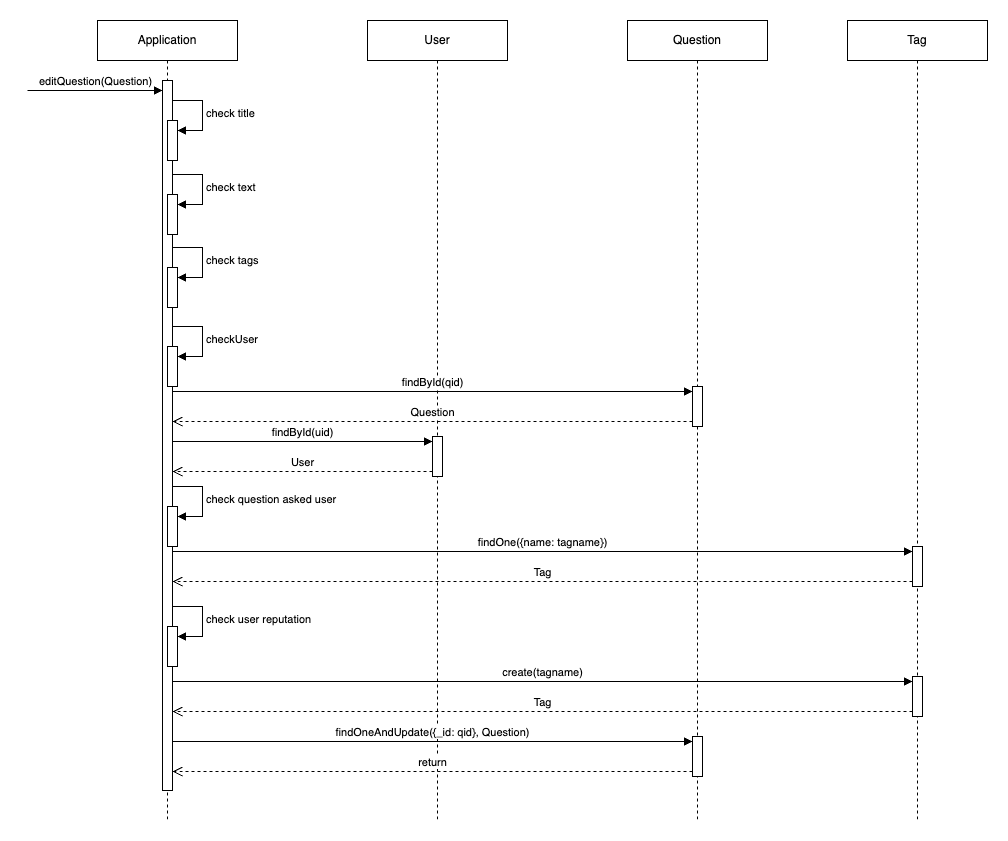

The diagram above was exported from draw.io. Its source (the exported page's mxGraphModel, read from the mxfile embedded in the PNG):
<mxGraphModel dx="1434" dy="790" grid="1" gridSize="10" guides="1" tooltips="1" connect="1" arrows="1" fold="1" page="1" pageScale="1" pageWidth="2000" pageHeight="2000" math="0" shadow="0">
  <root>
    <mxCell id="0" />
    <mxCell id="1" parent="0" />
    <mxCell id="ahKGRjzPSpqLlmnwVnlx-1" value="Application" style="shape=umlLifeline;perimeter=lifelinePerimeter;whiteSpace=wrap;html=1;container=1;dropTarget=0;collapsible=0;recursiveResize=0;outlineConnect=0;portConstraint=eastwest;newEdgeStyle={&quot;curved&quot;:0,&quot;rounded&quot;:0};" parent="1" vertex="1">
      <mxGeometry x="340" y="150" width="140" height="800" as="geometry" />
    </mxCell>
    <mxCell id="ahKGRjzPSpqLlmnwVnlx-4" value="" style="html=1;points=[[0,0,0,0,5],[0,1,0,0,-5],[1,0,0,0,5],[1,1,0,0,-5]];perimeter=orthogonalPerimeter;outlineConnect=0;targetShapes=umlLifeline;portConstraint=eastwest;newEdgeStyle={&quot;curved&quot;:0,&quot;rounded&quot;:0};" parent="ahKGRjzPSpqLlmnwVnlx-1" vertex="1">
      <mxGeometry x="65" y="60" width="10" height="710" as="geometry" />
    </mxCell>
    <mxCell id="ahKGRjzPSpqLlmnwVnlx-7" value="" style="html=1;points=[[0,0,0,0,5],[0,1,0,0,-5],[1,0,0,0,5],[1,1,0,0,-5]];perimeter=orthogonalPerimeter;outlineConnect=0;targetShapes=umlLifeline;portConstraint=eastwest;newEdgeStyle={&quot;curved&quot;:0,&quot;rounded&quot;:0};" parent="ahKGRjzPSpqLlmnwVnlx-1" vertex="1">
      <mxGeometry x="70" y="326" width="10" height="40" as="geometry" />
    </mxCell>
    <mxCell id="ahKGRjzPSpqLlmnwVnlx-8" value="checkUser" style="html=1;align=left;spacingLeft=2;endArrow=block;rounded=0;edgeStyle=orthogonalEdgeStyle;curved=0;rounded=0;" parent="ahKGRjzPSpqLlmnwVnlx-1" target="ahKGRjzPSpqLlmnwVnlx-7" edge="1">
      <mxGeometry relative="1" as="geometry">
        <mxPoint x="75" y="306" as="sourcePoint" />
        <Array as="points">
          <mxPoint x="105" y="336" />
        </Array>
      </mxGeometry>
    </mxCell>
    <mxCell id="ahKGRjzPSpqLlmnwVnlx-17" value="" style="html=1;points=[[0,0,0,0,5],[0,1,0,0,-5],[1,0,0,0,5],[1,1,0,0,-5]];perimeter=orthogonalPerimeter;outlineConnect=0;targetShapes=umlLifeline;portConstraint=eastwest;newEdgeStyle={&quot;curved&quot;:0,&quot;rounded&quot;:0};" parent="ahKGRjzPSpqLlmnwVnlx-1" vertex="1">
      <mxGeometry x="70" y="486" width="10" height="40" as="geometry" />
    </mxCell>
    <mxCell id="ahKGRjzPSpqLlmnwVnlx-18" value="check question asked user" style="html=1;align=left;spacingLeft=2;endArrow=block;rounded=0;edgeStyle=orthogonalEdgeStyle;curved=0;rounded=0;" parent="ahKGRjzPSpqLlmnwVnlx-1" target="ahKGRjzPSpqLlmnwVnlx-17" edge="1">
      <mxGeometry relative="1" as="geometry">
        <mxPoint x="75" y="466" as="sourcePoint" />
        <Array as="points">
          <mxPoint x="105" y="496" />
        </Array>
      </mxGeometry>
    </mxCell>
    <mxCell id="ahKGRjzPSpqLlmnwVnlx-22" value="" style="html=1;points=[[0,0,0,0,5],[0,1,0,0,-5],[1,0,0,0,5],[1,1,0,0,-5]];perimeter=orthogonalPerimeter;outlineConnect=0;targetShapes=umlLifeline;portConstraint=eastwest;newEdgeStyle={&quot;curved&quot;:0,&quot;rounded&quot;:0};" parent="ahKGRjzPSpqLlmnwVnlx-1" vertex="1">
      <mxGeometry x="70" y="606" width="10" height="40" as="geometry" />
    </mxCell>
    <mxCell id="ahKGRjzPSpqLlmnwVnlx-23" value="check user reputation" style="html=1;align=left;spacingLeft=2;endArrow=block;rounded=0;edgeStyle=orthogonalEdgeStyle;curved=0;rounded=0;" parent="ahKGRjzPSpqLlmnwVnlx-1" target="ahKGRjzPSpqLlmnwVnlx-22" edge="1">
      <mxGeometry relative="1" as="geometry">
        <mxPoint x="75" y="586" as="sourcePoint" />
        <Array as="points">
          <mxPoint x="105" y="616" />
        </Array>
      </mxGeometry>
    </mxCell>
    <mxCell id="qv-cFvPNVMp0nppw8KD6-3" value="" style="html=1;points=[[0,0,0,0,5],[0,1,0,0,-5],[1,0,0,0,5],[1,1,0,0,-5]];perimeter=orthogonalPerimeter;outlineConnect=0;targetShapes=umlLifeline;portConstraint=eastwest;newEdgeStyle={&quot;curved&quot;:0,&quot;rounded&quot;:0};" parent="ahKGRjzPSpqLlmnwVnlx-1" vertex="1">
      <mxGeometry x="70" y="100" width="10" height="40" as="geometry" />
    </mxCell>
    <mxCell id="qv-cFvPNVMp0nppw8KD6-4" value="check title" style="html=1;align=left;spacingLeft=2;endArrow=block;rounded=0;edgeStyle=orthogonalEdgeStyle;curved=0;rounded=0;" parent="ahKGRjzPSpqLlmnwVnlx-1" target="qv-cFvPNVMp0nppw8KD6-3" edge="1">
      <mxGeometry relative="1" as="geometry">
        <mxPoint x="75" y="80" as="sourcePoint" />
        <Array as="points">
          <mxPoint x="105" y="110" />
        </Array>
      </mxGeometry>
    </mxCell>
    <mxCell id="qv-cFvPNVMp0nppw8KD6-5" value="" style="html=1;points=[[0,0,0,0,5],[0,1,0,0,-5],[1,0,0,0,5],[1,1,0,0,-5]];perimeter=orthogonalPerimeter;outlineConnect=0;targetShapes=umlLifeline;portConstraint=eastwest;newEdgeStyle={&quot;curved&quot;:0,&quot;rounded&quot;:0};" parent="ahKGRjzPSpqLlmnwVnlx-1" vertex="1">
      <mxGeometry x="70" y="174" width="10" height="40" as="geometry" />
    </mxCell>
    <mxCell id="qv-cFvPNVMp0nppw8KD6-6" value="check text" style="html=1;align=left;spacingLeft=2;endArrow=block;rounded=0;edgeStyle=orthogonalEdgeStyle;curved=0;rounded=0;" parent="ahKGRjzPSpqLlmnwVnlx-1" target="qv-cFvPNVMp0nppw8KD6-5" edge="1">
      <mxGeometry relative="1" as="geometry">
        <mxPoint x="75" y="154" as="sourcePoint" />
        <Array as="points">
          <mxPoint x="105" y="184" />
        </Array>
      </mxGeometry>
    </mxCell>
    <mxCell id="qv-cFvPNVMp0nppw8KD6-7" value="" style="html=1;points=[[0,0,0,0,5],[0,1,0,0,-5],[1,0,0,0,5],[1,1,0,0,-5]];perimeter=orthogonalPerimeter;outlineConnect=0;targetShapes=umlLifeline;portConstraint=eastwest;newEdgeStyle={&quot;curved&quot;:0,&quot;rounded&quot;:0};" parent="ahKGRjzPSpqLlmnwVnlx-1" vertex="1">
      <mxGeometry x="70" y="247" width="10" height="40" as="geometry" />
    </mxCell>
    <mxCell id="qv-cFvPNVMp0nppw8KD6-8" value="check tags" style="html=1;align=left;spacingLeft=2;endArrow=block;rounded=0;edgeStyle=orthogonalEdgeStyle;curved=0;rounded=0;" parent="ahKGRjzPSpqLlmnwVnlx-1" target="qv-cFvPNVMp0nppw8KD6-7" edge="1">
      <mxGeometry relative="1" as="geometry">
        <mxPoint x="75" y="227" as="sourcePoint" />
        <Array as="points">
          <mxPoint x="105" y="257" />
        </Array>
      </mxGeometry>
    </mxCell>
    <mxCell id="ahKGRjzPSpqLlmnwVnlx-2" value="User" style="shape=umlLifeline;perimeter=lifelinePerimeter;whiteSpace=wrap;html=1;container=1;dropTarget=0;collapsible=0;recursiveResize=0;outlineConnect=0;portConstraint=eastwest;newEdgeStyle={&quot;curved&quot;:0,&quot;rounded&quot;:0};" parent="1" vertex="1">
      <mxGeometry x="610" y="150" width="140" height="800" as="geometry" />
    </mxCell>
    <mxCell id="ahKGRjzPSpqLlmnwVnlx-14" value="" style="html=1;points=[[0,0,0,0,5],[0,1,0,0,-5],[1,0,0,0,5],[1,1,0,0,-5]];perimeter=orthogonalPerimeter;outlineConnect=0;targetShapes=umlLifeline;portConstraint=eastwest;newEdgeStyle={&quot;curved&quot;:0,&quot;rounded&quot;:0};" parent="ahKGRjzPSpqLlmnwVnlx-2" vertex="1">
      <mxGeometry x="65" y="416" width="10" height="40" as="geometry" />
    </mxCell>
    <mxCell id="ahKGRjzPSpqLlmnwVnlx-16" value="User" style="html=1;verticalAlign=bottom;endArrow=open;dashed=1;endSize=8;curved=0;rounded=0;exitX=0;exitY=1;exitDx=0;exitDy=-5;" parent="ahKGRjzPSpqLlmnwVnlx-2" source="ahKGRjzPSpqLlmnwVnlx-14" edge="1">
      <mxGeometry relative="1" as="geometry">
        <mxPoint x="-195" y="451" as="targetPoint" />
      </mxGeometry>
    </mxCell>
    <mxCell id="ahKGRjzPSpqLlmnwVnlx-3" value="Question" style="shape=umlLifeline;perimeter=lifelinePerimeter;whiteSpace=wrap;html=1;container=1;dropTarget=0;collapsible=0;recursiveResize=0;outlineConnect=0;portConstraint=eastwest;newEdgeStyle={&quot;curved&quot;:0,&quot;rounded&quot;:0};" parent="1" vertex="1">
      <mxGeometry x="870" y="150" width="140" height="800" as="geometry" />
    </mxCell>
    <mxCell id="ahKGRjzPSpqLlmnwVnlx-9" value="" style="html=1;points=[[0,0,0,0,5],[0,1,0,0,-5],[1,0,0,0,5],[1,1,0,0,-5]];perimeter=orthogonalPerimeter;outlineConnect=0;targetShapes=umlLifeline;portConstraint=eastwest;newEdgeStyle={&quot;curved&quot;:0,&quot;rounded&quot;:0};" parent="ahKGRjzPSpqLlmnwVnlx-3" vertex="1">
      <mxGeometry x="65" y="366" width="10" height="40" as="geometry" />
    </mxCell>
    <mxCell id="ahKGRjzPSpqLlmnwVnlx-27" value="" style="html=1;points=[[0,0,0,0,5],[0,1,0,0,-5],[1,0,0,0,5],[1,1,0,0,-5]];perimeter=orthogonalPerimeter;outlineConnect=0;targetShapes=umlLifeline;portConstraint=eastwest;newEdgeStyle={&quot;curved&quot;:0,&quot;rounded&quot;:0};" parent="ahKGRjzPSpqLlmnwVnlx-3" vertex="1">
      <mxGeometry x="65" y="716" width="10" height="40" as="geometry" />
    </mxCell>
    <mxCell id="ahKGRjzPSpqLlmnwVnlx-5" value="editQuestion(Question)" style="html=1;verticalAlign=bottom;endArrow=block;curved=0;rounded=0;" parent="1" target="ahKGRjzPSpqLlmnwVnlx-4" edge="1">
      <mxGeometry width="80" relative="1" as="geometry">
        <mxPoint x="270" y="220" as="sourcePoint" />
        <mxPoint x="350" y="220" as="targetPoint" />
      </mxGeometry>
    </mxCell>
    <mxCell id="ahKGRjzPSpqLlmnwVnlx-10" value="findById(qid)" style="html=1;verticalAlign=bottom;endArrow=block;curved=0;rounded=0;entryX=0;entryY=0;entryDx=0;entryDy=5;" parent="1" target="ahKGRjzPSpqLlmnwVnlx-9" edge="1">
      <mxGeometry relative="1" as="geometry">
        <mxPoint x="415" y="521" as="sourcePoint" />
      </mxGeometry>
    </mxCell>
    <mxCell id="ahKGRjzPSpqLlmnwVnlx-11" value="Question" style="html=1;verticalAlign=bottom;endArrow=open;dashed=1;endSize=8;curved=0;rounded=0;exitX=0;exitY=1;exitDx=0;exitDy=-5;" parent="1" source="ahKGRjzPSpqLlmnwVnlx-9" edge="1">
      <mxGeometry relative="1" as="geometry">
        <mxPoint x="415" y="551" as="targetPoint" />
      </mxGeometry>
    </mxCell>
    <mxCell id="ahKGRjzPSpqLlmnwVnlx-12" value="Tag" style="shape=umlLifeline;perimeter=lifelinePerimeter;whiteSpace=wrap;html=1;container=1;dropTarget=0;collapsible=0;recursiveResize=0;outlineConnect=0;portConstraint=eastwest;newEdgeStyle={&quot;curved&quot;:0,&quot;rounded&quot;:0};" parent="1" vertex="1">
      <mxGeometry x="1090" y="150" width="140" height="800" as="geometry" />
    </mxCell>
    <mxCell id="ahKGRjzPSpqLlmnwVnlx-19" value="" style="html=1;points=[[0,0,0,0,5],[0,1,0,0,-5],[1,0,0,0,5],[1,1,0,0,-5]];perimeter=orthogonalPerimeter;outlineConnect=0;targetShapes=umlLifeline;portConstraint=eastwest;newEdgeStyle={&quot;curved&quot;:0,&quot;rounded&quot;:0};" parent="ahKGRjzPSpqLlmnwVnlx-12" vertex="1">
      <mxGeometry x="65" y="526" width="10" height="40" as="geometry" />
    </mxCell>
    <mxCell id="ahKGRjzPSpqLlmnwVnlx-24" value="" style="html=1;points=[[0,0,0,0,5],[0,1,0,0,-5],[1,0,0,0,5],[1,1,0,0,-5]];perimeter=orthogonalPerimeter;outlineConnect=0;targetShapes=umlLifeline;portConstraint=eastwest;newEdgeStyle={&quot;curved&quot;:0,&quot;rounded&quot;:0};" parent="ahKGRjzPSpqLlmnwVnlx-12" vertex="1">
      <mxGeometry x="65" y="656" width="10" height="40" as="geometry" />
    </mxCell>
    <mxCell id="ahKGRjzPSpqLlmnwVnlx-20" value="findOne({name: tagname})" style="html=1;verticalAlign=bottom;endArrow=block;curved=0;rounded=0;entryX=0;entryY=0;entryDx=0;entryDy=5;" parent="1" target="ahKGRjzPSpqLlmnwVnlx-19" edge="1">
      <mxGeometry relative="1" as="geometry">
        <mxPoint x="415" y="681" as="sourcePoint" />
      </mxGeometry>
    </mxCell>
    <mxCell id="ahKGRjzPSpqLlmnwVnlx-21" value="Tag" style="html=1;verticalAlign=bottom;endArrow=open;dashed=1;endSize=8;curved=0;rounded=0;exitX=0;exitY=1;exitDx=0;exitDy=-5;" parent="1" source="ahKGRjzPSpqLlmnwVnlx-19" edge="1">
      <mxGeometry relative="1" as="geometry">
        <mxPoint x="415" y="711" as="targetPoint" />
      </mxGeometry>
    </mxCell>
    <mxCell id="ahKGRjzPSpqLlmnwVnlx-25" value="create(tagname)" style="html=1;verticalAlign=bottom;endArrow=block;curved=0;rounded=0;entryX=0;entryY=0;entryDx=0;entryDy=5;" parent="1" target="ahKGRjzPSpqLlmnwVnlx-24" edge="1">
      <mxGeometry relative="1" as="geometry">
        <mxPoint x="415" y="811" as="sourcePoint" />
      </mxGeometry>
    </mxCell>
    <mxCell id="ahKGRjzPSpqLlmnwVnlx-26" value="Tag" style="html=1;verticalAlign=bottom;endArrow=open;dashed=1;endSize=8;curved=0;rounded=0;exitX=0;exitY=1;exitDx=0;exitDy=-5;" parent="1" source="ahKGRjzPSpqLlmnwVnlx-24" edge="1">
      <mxGeometry relative="1" as="geometry">
        <mxPoint x="415" y="841" as="targetPoint" />
      </mxGeometry>
    </mxCell>
    <mxCell id="ahKGRjzPSpqLlmnwVnlx-29" value="return" style="html=1;verticalAlign=bottom;endArrow=open;dashed=1;endSize=8;curved=0;rounded=0;exitX=0;exitY=1;exitDx=0;exitDy=-5;" parent="1" source="ahKGRjzPSpqLlmnwVnlx-27" edge="1">
      <mxGeometry relative="1" as="geometry">
        <mxPoint x="415" y="901" as="targetPoint" />
      </mxGeometry>
    </mxCell>
    <mxCell id="ahKGRjzPSpqLlmnwVnlx-28" value="findOneAndUpdate({_id: qid}, Question)" style="html=1;verticalAlign=bottom;endArrow=block;curved=0;rounded=0;entryX=0;entryY=0;entryDx=0;entryDy=5;" parent="1" target="ahKGRjzPSpqLlmnwVnlx-27" edge="1">
      <mxGeometry relative="1" as="geometry">
        <mxPoint x="415" y="871" as="sourcePoint" />
      </mxGeometry>
    </mxCell>
    <mxCell id="ahKGRjzPSpqLlmnwVnlx-15" value="findById(uid)" style="html=1;verticalAlign=bottom;endArrow=block;curved=0;rounded=0;entryX=0;entryY=0;entryDx=0;entryDy=5;" parent="1" target="ahKGRjzPSpqLlmnwVnlx-14" edge="1">
      <mxGeometry relative="1" as="geometry">
        <mxPoint x="415" y="571" as="sourcePoint" />
      </mxGeometry>
    </mxCell>
  </root>
</mxGraphModel>